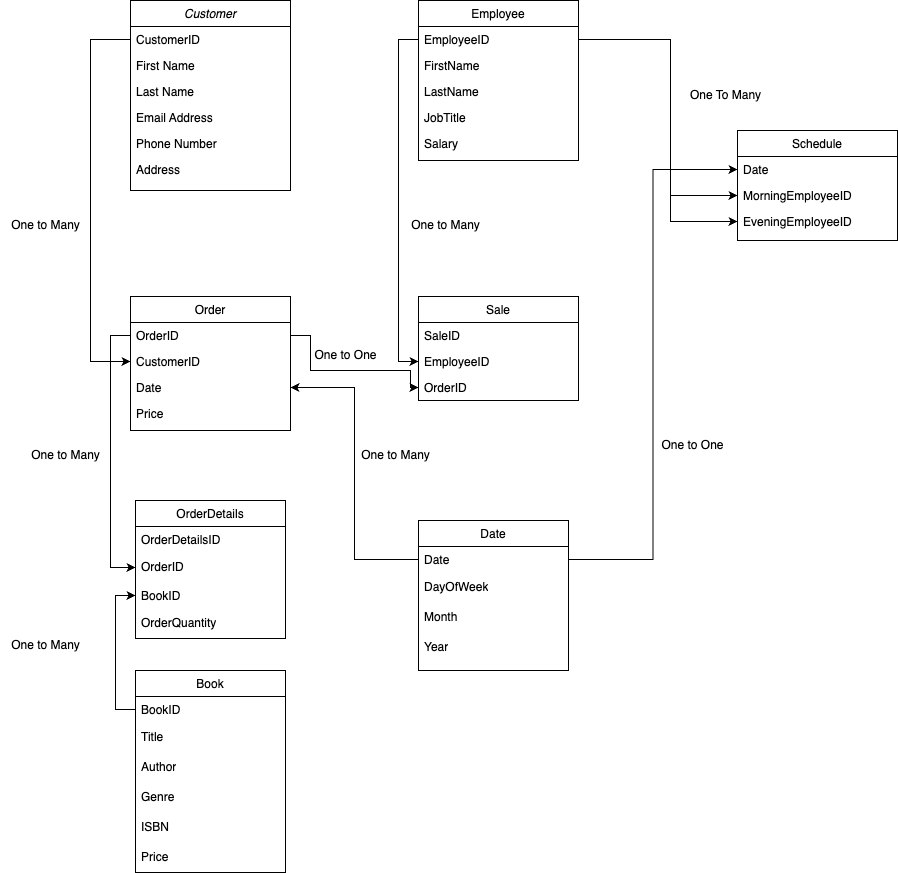

The diagram above was exported from draw.io. Its source (the exported page's mxGraphModel, read from the mxfile embedded in the PNG):
<mxGraphModel dx="954" dy="605" grid="1" gridSize="10" guides="1" tooltips="1" connect="1" arrows="1" fold="1" page="1" pageScale="1" pageWidth="827" pageHeight="1169" math="0" shadow="0">
  <root>
    <mxCell id="WIyWlLk6GJQsqaUBKTNV-0" />
    <mxCell id="WIyWlLk6GJQsqaUBKTNV-1" parent="WIyWlLk6GJQsqaUBKTNV-0" />
    <mxCell id="zkfFHV4jXpPFQw0GAbJ--0" value="Customer" style="swimlane;fontStyle=2;align=center;verticalAlign=top;childLayout=stackLayout;horizontal=1;startSize=26;horizontalStack=0;resizeParent=1;resizeLast=0;collapsible=1;marginBottom=0;rounded=0;shadow=0;strokeWidth=1;" parent="WIyWlLk6GJQsqaUBKTNV-1" vertex="1">
      <mxGeometry x="220" y="120" width="160" height="190" as="geometry">
        <mxRectangle x="230" y="140" width="160" height="26" as="alternateBounds" />
      </mxGeometry>
    </mxCell>
    <mxCell id="zkfFHV4jXpPFQw0GAbJ--1" value="CustomerID" style="text;align=left;verticalAlign=top;spacingLeft=4;spacingRight=4;overflow=hidden;rotatable=0;points=[[0,0.5],[1,0.5]];portConstraint=eastwest;" parent="zkfFHV4jXpPFQw0GAbJ--0" vertex="1">
      <mxGeometry y="26" width="160" height="26" as="geometry" />
    </mxCell>
    <mxCell id="yl1eWvH24Wrcu7jGZfrl-12" value="First Name" style="text;align=left;verticalAlign=top;spacingLeft=4;spacingRight=4;overflow=hidden;rotatable=0;points=[[0,0.5],[1,0.5]];portConstraint=eastwest;rounded=0;shadow=0;html=0;" parent="zkfFHV4jXpPFQw0GAbJ--0" vertex="1">
      <mxGeometry y="52" width="160" height="26" as="geometry" />
    </mxCell>
    <mxCell id="yl1eWvH24Wrcu7jGZfrl-13" value="Last Name" style="text;align=left;verticalAlign=top;spacingLeft=4;spacingRight=4;overflow=hidden;rotatable=0;points=[[0,0.5],[1,0.5]];portConstraint=eastwest;rounded=0;shadow=0;html=0;" parent="zkfFHV4jXpPFQw0GAbJ--0" vertex="1">
      <mxGeometry y="78" width="160" height="26" as="geometry" />
    </mxCell>
    <mxCell id="zkfFHV4jXpPFQw0GAbJ--3" value="Email Address" style="text;align=left;verticalAlign=top;spacingLeft=4;spacingRight=4;overflow=hidden;rotatable=0;points=[[0,0.5],[1,0.5]];portConstraint=eastwest;rounded=0;shadow=0;html=0;" parent="zkfFHV4jXpPFQw0GAbJ--0" vertex="1">
      <mxGeometry y="104" width="160" height="26" as="geometry" />
    </mxCell>
    <mxCell id="zkfFHV4jXpPFQw0GAbJ--2" value="Phone Number" style="text;align=left;verticalAlign=top;spacingLeft=4;spacingRight=4;overflow=hidden;rotatable=0;points=[[0,0.5],[1,0.5]];portConstraint=eastwest;rounded=0;shadow=0;html=0;" parent="zkfFHV4jXpPFQw0GAbJ--0" vertex="1">
      <mxGeometry y="130" width="160" height="26" as="geometry" />
    </mxCell>
    <mxCell id="yl1eWvH24Wrcu7jGZfrl-17" value="Address" style="text;align=left;verticalAlign=top;spacingLeft=4;spacingRight=4;overflow=hidden;rotatable=0;points=[[0,0.5],[1,0.5]];portConstraint=eastwest;rounded=0;shadow=0;html=0;" parent="zkfFHV4jXpPFQw0GAbJ--0" vertex="1">
      <mxGeometry y="156" width="160" height="26" as="geometry" />
    </mxCell>
    <mxCell id="zkfFHV4jXpPFQw0GAbJ--6" value="Order" style="swimlane;fontStyle=0;align=center;verticalAlign=top;childLayout=stackLayout;horizontal=1;startSize=26;horizontalStack=0;resizeParent=1;resizeLast=0;collapsible=1;marginBottom=0;rounded=0;shadow=0;strokeWidth=1;" parent="WIyWlLk6GJQsqaUBKTNV-1" vertex="1">
      <mxGeometry x="220" y="416" width="160" height="134" as="geometry">
        <mxRectangle x="130" y="380" width="160" height="26" as="alternateBounds" />
      </mxGeometry>
    </mxCell>
    <mxCell id="yl1eWvH24Wrcu7jGZfrl-22" value="OrderID" style="text;align=left;verticalAlign=top;spacingLeft=4;spacingRight=4;overflow=hidden;rotatable=0;points=[[0,0.5],[1,0.5]];portConstraint=eastwest;" parent="zkfFHV4jXpPFQw0GAbJ--6" vertex="1">
      <mxGeometry y="26" width="160" height="26" as="geometry" />
    </mxCell>
    <mxCell id="zkfFHV4jXpPFQw0GAbJ--7" value="CustomerID" style="text;align=left;verticalAlign=top;spacingLeft=4;spacingRight=4;overflow=hidden;rotatable=0;points=[[0,0.5],[1,0.5]];portConstraint=eastwest;" parent="zkfFHV4jXpPFQw0GAbJ--6" vertex="1">
      <mxGeometry y="52" width="160" height="26" as="geometry" />
    </mxCell>
    <mxCell id="fqGYt7rWbHDVGQ1JYh-F-1" value="Date" style="text;align=left;verticalAlign=top;spacingLeft=4;spacingRight=4;overflow=hidden;rotatable=0;points=[[0,0.5],[1,0.5]];portConstraint=eastwest;fontStyle=0" parent="zkfFHV4jXpPFQw0GAbJ--6" vertex="1">
      <mxGeometry y="78" width="160" height="26" as="geometry" />
    </mxCell>
    <mxCell id="fqGYt7rWbHDVGQ1JYh-F-9" value="Price" style="text;align=left;verticalAlign=top;spacingLeft=4;spacingRight=4;overflow=hidden;rotatable=0;points=[[0,0.5],[1,0.5]];portConstraint=eastwest;fontStyle=0" parent="zkfFHV4jXpPFQw0GAbJ--6" vertex="1">
      <mxGeometry y="104" width="160" height="26" as="geometry" />
    </mxCell>
    <mxCell id="zkfFHV4jXpPFQw0GAbJ--13" value="Sale" style="swimlane;fontStyle=0;align=center;verticalAlign=top;childLayout=stackLayout;horizontal=1;startSize=26;horizontalStack=0;resizeParent=1;resizeLast=0;collapsible=1;marginBottom=0;rounded=0;shadow=0;strokeWidth=1;" parent="WIyWlLk6GJQsqaUBKTNV-1" vertex="1">
      <mxGeometry x="508" y="416" width="160" height="104" as="geometry">
        <mxRectangle x="340" y="380" width="170" height="26" as="alternateBounds" />
      </mxGeometry>
    </mxCell>
    <mxCell id="zkfFHV4jXpPFQw0GAbJ--14" value="SaleID" style="text;align=left;verticalAlign=top;spacingLeft=4;spacingRight=4;overflow=hidden;rotatable=0;points=[[0,0.5],[1,0.5]];portConstraint=eastwest;" parent="zkfFHV4jXpPFQw0GAbJ--13" vertex="1">
      <mxGeometry y="26" width="160" height="26" as="geometry" />
    </mxCell>
    <mxCell id="yl1eWvH24Wrcu7jGZfrl-20" value="EmployeeID" style="text;align=left;verticalAlign=top;spacingLeft=4;spacingRight=4;overflow=hidden;rotatable=0;points=[[0,0.5],[1,0.5]];portConstraint=eastwest;" parent="zkfFHV4jXpPFQw0GAbJ--13" vertex="1">
      <mxGeometry y="52" width="160" height="26" as="geometry" />
    </mxCell>
    <mxCell id="yl1eWvH24Wrcu7jGZfrl-21" value="OrderID" style="text;align=left;verticalAlign=top;spacingLeft=4;spacingRight=4;overflow=hidden;rotatable=0;points=[[0,0.5],[1,0.5]];portConstraint=eastwest;" parent="zkfFHV4jXpPFQw0GAbJ--13" vertex="1">
      <mxGeometry y="78" width="160" height="26" as="geometry" />
    </mxCell>
    <mxCell id="zkfFHV4jXpPFQw0GAbJ--17" value="Employee" style="swimlane;fontStyle=0;align=center;verticalAlign=top;childLayout=stackLayout;horizontal=1;startSize=26;horizontalStack=0;resizeParent=1;resizeLast=0;collapsible=1;marginBottom=0;rounded=0;shadow=0;strokeWidth=1;" parent="WIyWlLk6GJQsqaUBKTNV-1" vertex="1">
      <mxGeometry x="508" y="120" width="160" height="160" as="geometry">
        <mxRectangle x="550" y="140" width="160" height="26" as="alternateBounds" />
      </mxGeometry>
    </mxCell>
    <mxCell id="zkfFHV4jXpPFQw0GAbJ--18" value="EmployeeID" style="text;align=left;verticalAlign=top;spacingLeft=4;spacingRight=4;overflow=hidden;rotatable=0;points=[[0,0.5],[1,0.5]];portConstraint=eastwest;" parent="zkfFHV4jXpPFQw0GAbJ--17" vertex="1">
      <mxGeometry y="26" width="160" height="26" as="geometry" />
    </mxCell>
    <mxCell id="zkfFHV4jXpPFQw0GAbJ--20" value="FirstName" style="text;align=left;verticalAlign=top;spacingLeft=4;spacingRight=4;overflow=hidden;rotatable=0;points=[[0,0.5],[1,0.5]];portConstraint=eastwest;rounded=0;shadow=0;html=0;" parent="zkfFHV4jXpPFQw0GAbJ--17" vertex="1">
      <mxGeometry y="52" width="160" height="26" as="geometry" />
    </mxCell>
    <mxCell id="zkfFHV4jXpPFQw0GAbJ--21" value="LastName" style="text;align=left;verticalAlign=top;spacingLeft=4;spacingRight=4;overflow=hidden;rotatable=0;points=[[0,0.5],[1,0.5]];portConstraint=eastwest;rounded=0;shadow=0;html=0;" parent="zkfFHV4jXpPFQw0GAbJ--17" vertex="1">
      <mxGeometry y="78" width="160" height="26" as="geometry" />
    </mxCell>
    <mxCell id="zkfFHV4jXpPFQw0GAbJ--22" value="JobTitle" style="text;align=left;verticalAlign=top;spacingLeft=4;spacingRight=4;overflow=hidden;rotatable=0;points=[[0,0.5],[1,0.5]];portConstraint=eastwest;rounded=0;shadow=0;html=0;" parent="zkfFHV4jXpPFQw0GAbJ--17" vertex="1">
      <mxGeometry y="104" width="160" height="26" as="geometry" />
    </mxCell>
    <mxCell id="zkfFHV4jXpPFQw0GAbJ--24" value="Salary" style="text;align=left;verticalAlign=top;spacingLeft=4;spacingRight=4;overflow=hidden;rotatable=0;points=[[0,0.5],[1,0.5]];portConstraint=eastwest;" parent="zkfFHV4jXpPFQw0GAbJ--17" vertex="1">
      <mxGeometry y="130" width="160" height="26" as="geometry" />
    </mxCell>
    <mxCell id="yl1eWvH24Wrcu7jGZfrl-18" value="One to Many" style="text;html=1;align=center;verticalAlign=middle;resizable=0;points=[];autosize=1;strokeColor=none;fillColor=none;" parent="WIyWlLk6GJQsqaUBKTNV-1" vertex="1">
      <mxGeometry x="90" y="330" width="90" height="30" as="geometry" />
    </mxCell>
    <mxCell id="yl1eWvH24Wrcu7jGZfrl-19" value="One to Many" style="text;html=1;align=center;verticalAlign=middle;resizable=0;points=[];autosize=1;strokeColor=none;fillColor=none;" parent="WIyWlLk6GJQsqaUBKTNV-1" vertex="1">
      <mxGeometry x="490" y="330" width="90" height="30" as="geometry" />
    </mxCell>
    <mxCell id="yl1eWvH24Wrcu7jGZfrl-27" style="edgeStyle=orthogonalEdgeStyle;rounded=0;orthogonalLoop=1;jettySize=auto;html=1;exitX=0;exitY=0.5;exitDx=0;exitDy=0;entryX=0;entryY=0.5;entryDx=0;entryDy=0;" parent="WIyWlLk6GJQsqaUBKTNV-1" source="zkfFHV4jXpPFQw0GAbJ--18" target="yl1eWvH24Wrcu7jGZfrl-20" edge="1">
      <mxGeometry relative="1" as="geometry" />
    </mxCell>
    <mxCell id="yl1eWvH24Wrcu7jGZfrl-28" style="edgeStyle=orthogonalEdgeStyle;rounded=0;orthogonalLoop=1;jettySize=auto;html=1;exitX=0;exitY=0.5;exitDx=0;exitDy=0;entryX=0;entryY=0.5;entryDx=0;entryDy=0;" parent="WIyWlLk6GJQsqaUBKTNV-1" source="zkfFHV4jXpPFQw0GAbJ--1" target="zkfFHV4jXpPFQw0GAbJ--7" edge="1">
      <mxGeometry relative="1" as="geometry">
        <mxPoint x="180" y="480" as="targetPoint" />
        <Array as="points">
          <mxPoint x="180" y="159" />
          <mxPoint x="180" y="481" />
        </Array>
      </mxGeometry>
    </mxCell>
    <mxCell id="yl1eWvH24Wrcu7jGZfrl-29" style="edgeStyle=orthogonalEdgeStyle;rounded=0;orthogonalLoop=1;jettySize=auto;html=1;exitX=1;exitY=0.5;exitDx=0;exitDy=0;entryX=0;entryY=0.5;entryDx=0;entryDy=0;" parent="WIyWlLk6GJQsqaUBKTNV-1" source="yl1eWvH24Wrcu7jGZfrl-22" target="yl1eWvH24Wrcu7jGZfrl-21" edge="1">
      <mxGeometry relative="1" as="geometry">
        <Array as="points">
          <mxPoint x="400" y="455" />
          <mxPoint x="400" y="490" />
          <mxPoint x="500" y="490" />
          <mxPoint x="500" y="507" />
        </Array>
      </mxGeometry>
    </mxCell>
    <mxCell id="yl1eWvH24Wrcu7jGZfrl-30" value="One to One" style="text;html=1;align=center;verticalAlign=middle;resizable=0;points=[];autosize=1;strokeColor=none;fillColor=none;" parent="WIyWlLk6GJQsqaUBKTNV-1" vertex="1">
      <mxGeometry x="390" y="460" width="90" height="30" as="geometry" />
    </mxCell>
    <mxCell id="yl1eWvH24Wrcu7jGZfrl-34" value="Book" style="swimlane;fontStyle=0;align=center;verticalAlign=top;childLayout=stackLayout;horizontal=1;startSize=26;horizontalStack=0;resizeParent=1;resizeLast=0;collapsible=1;marginBottom=0;rounded=0;shadow=0;strokeWidth=1;" parent="WIyWlLk6GJQsqaUBKTNV-1" vertex="1">
      <mxGeometry x="225" y="790" width="150" height="202" as="geometry">
        <mxRectangle x="130" y="380" width="160" height="26" as="alternateBounds" />
      </mxGeometry>
    </mxCell>
    <mxCell id="yl1eWvH24Wrcu7jGZfrl-37" value="BookID" style="text;align=left;verticalAlign=top;spacingLeft=4;spacingRight=4;overflow=hidden;rotatable=0;points=[[0,0.5],[1,0.5]];portConstraint=eastwest;rounded=0;shadow=0;html=0;" parent="yl1eWvH24Wrcu7jGZfrl-34" vertex="1">
      <mxGeometry y="26" width="150" height="26" as="geometry" />
    </mxCell>
    <mxCell id="yl1eWvH24Wrcu7jGZfrl-42" value="Title" style="text;strokeColor=none;fillColor=none;align=left;verticalAlign=middle;spacingLeft=4;spacingRight=4;overflow=hidden;points=[[0,0.5],[1,0.5]];portConstraint=eastwest;rotatable=0;whiteSpace=wrap;html=1;" parent="yl1eWvH24Wrcu7jGZfrl-34" vertex="1">
      <mxGeometry y="52" width="150" height="30" as="geometry" />
    </mxCell>
    <mxCell id="yl1eWvH24Wrcu7jGZfrl-43" value="Author" style="text;strokeColor=none;fillColor=none;align=left;verticalAlign=middle;spacingLeft=4;spacingRight=4;overflow=hidden;points=[[0,0.5],[1,0.5]];portConstraint=eastwest;rotatable=0;whiteSpace=wrap;html=1;" parent="yl1eWvH24Wrcu7jGZfrl-34" vertex="1">
      <mxGeometry y="82" width="150" height="30" as="geometry" />
    </mxCell>
    <mxCell id="yl1eWvH24Wrcu7jGZfrl-44" value="Genre" style="text;strokeColor=none;fillColor=none;align=left;verticalAlign=middle;spacingLeft=4;spacingRight=4;overflow=hidden;points=[[0,0.5],[1,0.5]];portConstraint=eastwest;rotatable=0;whiteSpace=wrap;html=1;" parent="yl1eWvH24Wrcu7jGZfrl-34" vertex="1">
      <mxGeometry y="112" width="150" height="30" as="geometry" />
    </mxCell>
    <mxCell id="yl1eWvH24Wrcu7jGZfrl-45" value="ISBN" style="text;strokeColor=none;fillColor=none;align=left;verticalAlign=middle;spacingLeft=4;spacingRight=4;overflow=hidden;points=[[0,0.5],[1,0.5]];portConstraint=eastwest;rotatable=0;whiteSpace=wrap;html=1;" parent="yl1eWvH24Wrcu7jGZfrl-34" vertex="1">
      <mxGeometry y="142" width="150" height="30" as="geometry" />
    </mxCell>
    <mxCell id="yl1eWvH24Wrcu7jGZfrl-46" value="Price" style="text;strokeColor=none;fillColor=none;align=left;verticalAlign=middle;spacingLeft=4;spacingRight=4;overflow=hidden;points=[[0,0.5],[1,0.5]];portConstraint=eastwest;rotatable=0;whiteSpace=wrap;html=1;" parent="yl1eWvH24Wrcu7jGZfrl-34" vertex="1">
      <mxGeometry y="172" width="150" height="30" as="geometry" />
    </mxCell>
    <mxCell id="yl1eWvH24Wrcu7jGZfrl-48" value="One to Many" style="text;html=1;align=center;verticalAlign=middle;resizable=0;points=[];autosize=1;strokeColor=none;fillColor=none;" parent="WIyWlLk6GJQsqaUBKTNV-1" vertex="1">
      <mxGeometry x="110" y="560" width="90" height="30" as="geometry" />
    </mxCell>
    <mxCell id="yl1eWvH24Wrcu7jGZfrl-49" value="Date" style="swimlane;fontStyle=0;align=center;verticalAlign=top;childLayout=stackLayout;horizontal=1;startSize=26;horizontalStack=0;resizeParent=1;resizeLast=0;collapsible=1;marginBottom=0;rounded=0;shadow=0;strokeWidth=1;" parent="WIyWlLk6GJQsqaUBKTNV-1" vertex="1">
      <mxGeometry x="508" y="640" width="150" height="150" as="geometry">
        <mxRectangle x="130" y="380" width="160" height="26" as="alternateBounds" />
      </mxGeometry>
    </mxCell>
    <mxCell id="yl1eWvH24Wrcu7jGZfrl-50" value="Date" style="text;align=left;verticalAlign=top;spacingLeft=4;spacingRight=4;overflow=hidden;rotatable=0;points=[[0,0.5],[1,0.5]];portConstraint=eastwest;rounded=0;shadow=0;html=0;" parent="yl1eWvH24Wrcu7jGZfrl-49" vertex="1">
      <mxGeometry y="26" width="150" height="26" as="geometry" />
    </mxCell>
    <mxCell id="yl1eWvH24Wrcu7jGZfrl-51" value="DayOfWeek" style="text;strokeColor=none;fillColor=none;align=left;verticalAlign=middle;spacingLeft=4;spacingRight=4;overflow=hidden;points=[[0,0.5],[1,0.5]];portConstraint=eastwest;rotatable=0;whiteSpace=wrap;html=1;" parent="yl1eWvH24Wrcu7jGZfrl-49" vertex="1">
      <mxGeometry y="52" width="150" height="30" as="geometry" />
    </mxCell>
    <mxCell id="yl1eWvH24Wrcu7jGZfrl-52" value="Month" style="text;strokeColor=none;fillColor=none;align=left;verticalAlign=middle;spacingLeft=4;spacingRight=4;overflow=hidden;points=[[0,0.5],[1,0.5]];portConstraint=eastwest;rotatable=0;whiteSpace=wrap;html=1;" parent="yl1eWvH24Wrcu7jGZfrl-49" vertex="1">
      <mxGeometry y="82" width="150" height="30" as="geometry" />
    </mxCell>
    <mxCell id="yl1eWvH24Wrcu7jGZfrl-53" value="Year" style="text;strokeColor=none;fillColor=none;align=left;verticalAlign=middle;spacingLeft=4;spacingRight=4;overflow=hidden;points=[[0,0.5],[1,0.5]];portConstraint=eastwest;rotatable=0;whiteSpace=wrap;html=1;" parent="yl1eWvH24Wrcu7jGZfrl-49" vertex="1">
      <mxGeometry y="112" width="150" height="30" as="geometry" />
    </mxCell>
    <mxCell id="fqGYt7rWbHDVGQ1JYh-F-3" value="OrderDetails" style="swimlane;fontStyle=0;align=center;verticalAlign=top;childLayout=stackLayout;horizontal=1;startSize=26;horizontalStack=0;resizeParent=1;resizeLast=0;collapsible=1;marginBottom=0;rounded=0;shadow=0;strokeWidth=1;" parent="WIyWlLk6GJQsqaUBKTNV-1" vertex="1">
      <mxGeometry x="225" y="620" width="150" height="138" as="geometry">
        <mxRectangle x="130" y="380" width="160" height="26" as="alternateBounds" />
      </mxGeometry>
    </mxCell>
    <mxCell id="fqGYt7rWbHDVGQ1JYh-F-4" value="OrderDetailsID" style="text;align=left;verticalAlign=top;spacingLeft=4;spacingRight=4;overflow=hidden;rotatable=0;points=[[0,0.5],[1,0.5]];portConstraint=eastwest;rounded=0;shadow=0;html=0;" parent="fqGYt7rWbHDVGQ1JYh-F-3" vertex="1">
      <mxGeometry y="26" width="150" height="26" as="geometry" />
    </mxCell>
    <mxCell id="fqGYt7rWbHDVGQ1JYh-F-5" value="OrderID" style="text;strokeColor=none;fillColor=none;align=left;verticalAlign=middle;spacingLeft=4;spacingRight=4;overflow=hidden;points=[[0,0.5],[1,0.5]];portConstraint=eastwest;rotatable=0;whiteSpace=wrap;html=1;" parent="fqGYt7rWbHDVGQ1JYh-F-3" vertex="1">
      <mxGeometry y="52" width="150" height="30" as="geometry" />
    </mxCell>
    <mxCell id="fqGYt7rWbHDVGQ1JYh-F-14" value="BookID" style="text;align=left;verticalAlign=top;spacingLeft=4;spacingRight=4;overflow=hidden;rotatable=0;points=[[0,0.5],[1,0.5]];portConstraint=eastwest;fontStyle=0" parent="fqGYt7rWbHDVGQ1JYh-F-3" vertex="1">
      <mxGeometry y="82" width="150" height="26" as="geometry" />
    </mxCell>
    <mxCell id="fqGYt7rWbHDVGQ1JYh-F-6" value="OrderQuantity" style="text;strokeColor=none;fillColor=none;align=left;verticalAlign=middle;spacingLeft=4;spacingRight=4;overflow=hidden;points=[[0,0.5],[1,0.5]];portConstraint=eastwest;rotatable=0;whiteSpace=wrap;html=1;" parent="fqGYt7rWbHDVGQ1JYh-F-3" vertex="1">
      <mxGeometry y="108" width="150" height="30" as="geometry" />
    </mxCell>
    <mxCell id="fqGYt7rWbHDVGQ1JYh-F-12" style="edgeStyle=orthogonalEdgeStyle;rounded=0;orthogonalLoop=1;jettySize=auto;html=1;entryX=0;entryY=0.5;entryDx=0;entryDy=0;" parent="WIyWlLk6GJQsqaUBKTNV-1" source="yl1eWvH24Wrcu7jGZfrl-22" target="fqGYt7rWbHDVGQ1JYh-F-5" edge="1">
      <mxGeometry relative="1" as="geometry">
        <Array as="points">
          <mxPoint x="200" y="455" />
          <mxPoint x="200" y="687" />
        </Array>
      </mxGeometry>
    </mxCell>
    <mxCell id="fqGYt7rWbHDVGQ1JYh-F-13" value="One to Many" style="text;html=1;align=center;verticalAlign=middle;resizable=0;points=[];autosize=1;strokeColor=none;fillColor=none;" parent="WIyWlLk6GJQsqaUBKTNV-1" vertex="1">
      <mxGeometry x="440" y="560" width="90" height="30" as="geometry" />
    </mxCell>
    <mxCell id="fqGYt7rWbHDVGQ1JYh-F-16" style="edgeStyle=orthogonalEdgeStyle;rounded=0;orthogonalLoop=1;jettySize=auto;html=1;entryX=0;entryY=0.5;entryDx=0;entryDy=0;" parent="WIyWlLk6GJQsqaUBKTNV-1" source="yl1eWvH24Wrcu7jGZfrl-37" target="fqGYt7rWbHDVGQ1JYh-F-14" edge="1">
      <mxGeometry relative="1" as="geometry" />
    </mxCell>
    <mxCell id="fqGYt7rWbHDVGQ1JYh-F-17" value="One to Many" style="text;html=1;align=center;verticalAlign=middle;resizable=0;points=[];autosize=1;strokeColor=none;fillColor=none;" parent="WIyWlLk6GJQsqaUBKTNV-1" vertex="1">
      <mxGeometry x="90" y="750" width="90" height="30" as="geometry" />
    </mxCell>
    <mxCell id="fqGYt7rWbHDVGQ1JYh-F-18" value="Schedule" style="swimlane;fontStyle=0;align=center;verticalAlign=top;childLayout=stackLayout;horizontal=1;startSize=26;horizontalStack=0;resizeParent=1;resizeLast=0;collapsible=1;marginBottom=0;rounded=0;shadow=0;strokeWidth=1;" parent="WIyWlLk6GJQsqaUBKTNV-1" vertex="1">
      <mxGeometry x="827" y="250" width="160" height="110" as="geometry">
        <mxRectangle x="550" y="140" width="160" height="26" as="alternateBounds" />
      </mxGeometry>
    </mxCell>
    <mxCell id="fqGYt7rWbHDVGQ1JYh-F-19" value="Date" style="text;align=left;verticalAlign=top;spacingLeft=4;spacingRight=4;overflow=hidden;rotatable=0;points=[[0,0.5],[1,0.5]];portConstraint=eastwest;" parent="fqGYt7rWbHDVGQ1JYh-F-18" vertex="1">
      <mxGeometry y="26" width="160" height="26" as="geometry" />
    </mxCell>
    <mxCell id="fqGYt7rWbHDVGQ1JYh-F-20" value="MorningEmployeeID" style="text;align=left;verticalAlign=top;spacingLeft=4;spacingRight=4;overflow=hidden;rotatable=0;points=[[0,0.5],[1,0.5]];portConstraint=eastwest;rounded=0;shadow=0;html=0;" parent="fqGYt7rWbHDVGQ1JYh-F-18" vertex="1">
      <mxGeometry y="52" width="160" height="26" as="geometry" />
    </mxCell>
    <mxCell id="fqGYt7rWbHDVGQ1JYh-F-21" value="EveningEmployeeID" style="text;align=left;verticalAlign=top;spacingLeft=4;spacingRight=4;overflow=hidden;rotatable=0;points=[[0,0.5],[1,0.5]];portConstraint=eastwest;rounded=0;shadow=0;html=0;" parent="fqGYt7rWbHDVGQ1JYh-F-18" vertex="1">
      <mxGeometry y="78" width="160" height="26" as="geometry" />
    </mxCell>
    <mxCell id="fqGYt7rWbHDVGQ1JYh-F-24" style="edgeStyle=orthogonalEdgeStyle;rounded=0;orthogonalLoop=1;jettySize=auto;html=1;" parent="WIyWlLk6GJQsqaUBKTNV-1" source="yl1eWvH24Wrcu7jGZfrl-50" target="fqGYt7rWbHDVGQ1JYh-F-1" edge="1">
      <mxGeometry relative="1" as="geometry" />
    </mxCell>
    <mxCell id="fqGYt7rWbHDVGQ1JYh-F-25" style="edgeStyle=orthogonalEdgeStyle;rounded=0;orthogonalLoop=1;jettySize=auto;html=1;entryX=0;entryY=0.5;entryDx=0;entryDy=0;" parent="WIyWlLk6GJQsqaUBKTNV-1" source="yl1eWvH24Wrcu7jGZfrl-50" target="fqGYt7rWbHDVGQ1JYh-F-19" edge="1">
      <mxGeometry relative="1" as="geometry" />
    </mxCell>
    <mxCell id="fqGYt7rWbHDVGQ1JYh-F-26" value="One to One" style="text;html=1;align=center;verticalAlign=middle;resizable=0;points=[];autosize=1;strokeColor=none;fillColor=none;" parent="WIyWlLk6GJQsqaUBKTNV-1" vertex="1">
      <mxGeometry x="737" y="550" width="90" height="30" as="geometry" />
    </mxCell>
    <mxCell id="PT62gEP2NPTkfybeARwV-0" style="edgeStyle=orthogonalEdgeStyle;rounded=0;orthogonalLoop=1;jettySize=auto;html=1;exitX=1;exitY=0.5;exitDx=0;exitDy=0;entryX=0;entryY=0.5;entryDx=0;entryDy=0;" edge="1" parent="WIyWlLk6GJQsqaUBKTNV-1" source="zkfFHV4jXpPFQw0GAbJ--18" target="fqGYt7rWbHDVGQ1JYh-F-20">
      <mxGeometry relative="1" as="geometry">
        <Array as="points">
          <mxPoint x="760" y="159" />
          <mxPoint x="760" y="315" />
        </Array>
      </mxGeometry>
    </mxCell>
    <mxCell id="PT62gEP2NPTkfybeARwV-1" style="edgeStyle=orthogonalEdgeStyle;rounded=0;orthogonalLoop=1;jettySize=auto;html=1;entryX=0;entryY=0.5;entryDx=0;entryDy=0;" edge="1" parent="WIyWlLk6GJQsqaUBKTNV-1" source="zkfFHV4jXpPFQw0GAbJ--18" target="fqGYt7rWbHDVGQ1JYh-F-21">
      <mxGeometry relative="1" as="geometry">
        <Array as="points">
          <mxPoint x="760" y="159" />
          <mxPoint x="760" y="341" />
        </Array>
      </mxGeometry>
    </mxCell>
    <mxCell id="PT62gEP2NPTkfybeARwV-2" value="One To Many" style="text;html=1;align=center;verticalAlign=middle;resizable=0;points=[];autosize=1;strokeColor=none;fillColor=none;" vertex="1" parent="WIyWlLk6GJQsqaUBKTNV-1">
      <mxGeometry x="770" y="200" width="90" height="30" as="geometry" />
    </mxCell>
  </root>
</mxGraphModel>